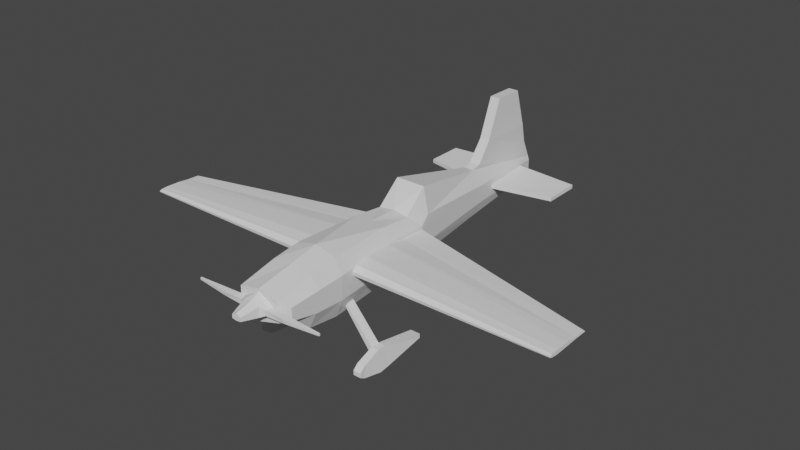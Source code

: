 # Source: airplane.blend  (saved by Blender 2.81.16; exported with 4.5.12 LTS)
import bpy
from mathutils import Matrix  # noqa: F401  (used for matrix-valued properties, if any)

bpy.ops.wm.read_factory_settings(use_empty=True)
scene = bpy.context.scene
scene.name = 'Scene'

# ---- collections
col_collection = bpy.data.collections.new('Collection'); scene.collection.children.link(col_collection)
col_collection_2 = bpy.data.collections.new('Collection 2'); scene.collection.children.link(col_collection_2)

# ---- materials (node trees are filled in below, after node groups)
mat_material = bpy.data.materials.new('Material')
mat_material.alpha_threshold = 0.0
mat_material.use_transparent_shadow = False
mat_material.line_color = (0.0, 0.0, 0.0, 1.0)

# ---- material node trees
mat_material.use_nodes = True; mat_material.node_tree.nodes.clear()
_N = mat_material.node_tree.nodes; _L = mat_material.node_tree.links
n0 = _N.new('ShaderNodeOutputMaterial'); n0.name = 'Material Output'; n0.location = (300, 300)
n1 = _N.new('ShaderNodeBsdfPrincipled'); n1.name = 'Principled BSDF'; n1.location = (10, 300)
n1.distribution = 'GGX'
n1.subsurface_method = 'BURLEY'
n1.inputs[2].default_value = 0.4
n1.inputs[3].default_value = 1.45
n1.inputs[27].default_value = (0.0, 0.0, 0.0, 1.0)
n1.inputs[28].default_value = 1.0
_L.new(n1.outputs[0], n0.inputs[0])
n0.is_active_output = True

# ---- world
world_world = bpy.data.worlds.new('World'); scene.world = world_world
world_world.use_nodes = True; world_world.node_tree.nodes.clear()
_N = world_world.node_tree.nodes; _L = world_world.node_tree.links
n0 = _N.new('ShaderNodeOutputWorld'); n0.name = 'World Output'; n0.location = (300, 300)
n1 = _N.new('ShaderNodeBackground'); n1.name = 'Background'; n1.location = (10, 300)
n1.inputs[0].default_value = (0.05088, 0.05088, 0.05088, 1.0)
_L.new(n1.outputs[0], n0.inputs[0])
n0.is_active_output = True
world_world.color = (0.05088, 0.05088, 0.05088)
world_world.use_sun_shadow = False
world_world.sun_shadow_jitter_overblur = 0.0

# ---- meshes
me_cube = bpy.data.meshes.new('Cube')
me_cube.from_pydata([(0.04234, 2.267, 0.2728), (0.04234, 2.267, 0.03859), (0.2321, -1.917, 0.3318), (0.2321, -1.917, 0.1141), (0.0, 2.267, 0.2728), (0.0, 2.267, 0.03859), (0.0, -1.917, 0.3822), (0.0, -1.917, 0.04315), (0.0, -1.176, -0.1665), (0.2321, -1.176, 0.4688), (5.96e-08, -1.176, 0.5248), (0.2321, -1.176, -0.1665), (0.0, -0.4047, 0.463), (0.1888, -0.4047, -0.1392), (0.0, -0.4047, -0.1392), (0.1888, -0.4047, 0.463), (0.0, -0.0675, 0.4559), (0.176, 0.08763, -0.1027), (0.0, 0.08763, -0.1027), (0.176, -0.0675, 0.4323), (0.0, 0.197, 0.6693), (0.1693, 0.197, -0.1027), (0.0, 0.197, -0.1027), (0.1693, 0.197, 0.6693), (0.0, 1.191, 0.4688), (0.1046, 1.204, -0.02977), (0.0, 1.204, -0.02977), (0.0549, 1.191, 0.4688), (0.0, -1.53, -0.1216), (0.2321, -1.489, 0.4276), (0.0, -1.489, 0.4601), (0.2321, -1.53, -0.1216), (0.0, 1.29, 0.4968), (0.0, 2.17, 0.4831), (0.04234, 2.17, 0.4831), (0.06208, 1.29, 0.4968), (0.0, 1.628, 1.153), (0.0, 1.966, 1.148), (0.05712, 1.966, 1.148), (0.05712, 1.628, 1.153), (0.0, 1.966, 1.148), (0.0, 2.102, 0.7051), (0.05712, 2.102, 0.7051), (0.05712, 1.457, 0.7157), (0.0, 1.457, 0.7157), (0.05827, 2.267, 0.2241), (0.05827, 2.267, 0.1292), (0.3195, -1.833, 0.2684), (0.3195, -1.833, 0.1311), (0.3195, -1.489, 0.2868), (0.144, 1.204, 0.1016), (0.2598, -0.4047, 0.3219), (0.3195, -1.176, 0.3035), (0.3195, -1.53, 0.06435), (0.3195, -1.176, 0.04617), (0.2598, -0.4047, 0.05725), (0.2422, 0.08763, 0.2887), (0.2422, 0.08763, 0.07201), (0.2331, 0.197, 0.3847), (0.2331, 0.197, 0.07201), (0.144, 1.191, 0.3035), (0.05712, 1.966, 1.148), (0.05712, 1.628, 1.153)], [(61, 62)], [(30, 2, 29), (2, 7, 3), (31, 7, 28), (3, 47, 2), (4, 1, 5), (17, 55, 13), (13, 8, 14), (15, 10, 9), (19, 12, 15), (17, 14, 18), (17, 59, 57), (25, 59, 21), (21, 18, 22), (23, 16, 19), (27, 20, 23), (25, 22, 26), (1, 50, 25), (29, 52, 9), (1, 26, 5), (27, 32, 24), (0, 46, 1), (11, 28, 8), (10, 29, 9), (41, 38, 42), (0, 35, 27), (4, 34, 0), (38, 36, 39), (42, 39, 43), (44, 39, 36), (32, 43, 44), (34, 43, 35), (34, 41, 42), (53, 47, 48), (55, 52, 54), (56, 55, 57), (59, 56, 57), (60, 59, 50), (45, 50, 46), (54, 49, 53), (11, 55, 54), (3, 53, 48), (9, 51, 15), (0, 60, 45), (27, 58, 60), (19, 58, 23), (19, 51, 56), (31, 54, 53), (2, 49, 29), (30, 6, 2), (2, 6, 7), (31, 3, 7), (3, 48, 47), (4, 0, 1), (17, 57, 55), (13, 11, 8), (15, 12, 10), (19, 16, 12), (17, 13, 14), (17, 21, 59), (25, 50, 59), (21, 17, 18), (23, 20, 16), (27, 24, 20), (25, 21, 22), (1, 46, 50), (29, 49, 52), (1, 25, 26), (27, 35, 32), (0, 45, 46), (11, 31, 28), (10, 30, 29), (41, 37, 38), (0, 34, 35), (4, 33, 34), (38, 37, 36), (42, 38, 39), (44, 43, 39), (32, 35, 43), (34, 42, 43), (34, 33, 41), (53, 49, 47), (55, 51, 52), (56, 51, 55), (59, 58, 56), (60, 58, 59), (45, 60, 50), (54, 52, 49), (11, 13, 55), (3, 31, 53), (9, 52, 51), (0, 27, 60), (27, 23, 58), (19, 56, 58), (19, 15, 51), (31, 11, 54), (2, 47, 49)])
_uv = me_cube.uv_layers.new(name='UVMap')
_uv.uv.foreach_set('vector', [0.875, 0.729, 0.625, 0.75, 0.625, 0.729, 0.625, 0.75, 0.375, 1.0, 0.375, 0.75, 0.375, 0.729, 0.125, 0.75, 0.125, 0.729, 0.375, 0.75, 0.625, 0.75, 0.625, 0.75, 0.625, 0.25, 0.375, 0.5, 0.375, 0.25, 0.375, 0.6329, 0.375, 0.6629, 0.375, 0.6629, 0.375, 0.6629, 0.125, 0.7099, 0.125, 0.6629, 0.625, 0.6629, 0.875, 0.7099, 0.625, 0.7099, 0.625, 0.6329, 0.875, 0.6629, 0.625, 0.6629, 0.375, 0.6329, 0.125, 0.6629, 0.125, 0.6329, 0.375, 0.6329, 0.375, 0.6262, 0.375, 0.6329, 0.375, 0.5648, 0.375, 0.6262, 0.375, 0.6262, 0.375, 0.6262, 0.125, 0.6329, 0.125, 0.6262, 0.625, 0.6262, 0.875, 0.6329, 0.625, 0.6329, 0.625, 0.5648, 0.875, 0.6262, 0.625, 0.6262, 0.375, 0.5648, 0.125, 0.6262, 0.125, 0.5648, 0.375, 0.5, 0.375, 0.5648, 0.375, 0.5648, 0.625, 0.729, 0.625, 0.7099, 0.625, 0.7099, 0.375, 0.5, 0.125, 0.5648, 0.125, 0.5, 0.625, 0.5648, 0.875, 0.5648, 0.875, 0.5648, 0.625, 0.5, 0.375, 0.5, 0.375, 0.5, 0.375, 0.7099, 0.125, 0.729, 0.125, 0.7099, 0.875, 0.7099, 0.625, 0.729, 0.625, 0.7099, 0.625, 0.25, 0.625, 0.5, 0.625, 0.5, 0.625, 0.5, 0.625, 0.5648, 0.625, 0.5648, 0.625, 0.25, 0.625, 0.5, 0.625, 0.5, 0.625, 0.5, 0.875, 0.5648, 0.625, 0.5648, 0.625, 0.5, 0.625, 0.5648, 0.625, 0.5648, 0.875, 0.5648, 0.625, 0.5648, 0.875, 0.5648, 0.875, 0.5648, 0.625, 0.5648, 0.875, 0.5648, 0.625, 0.5, 0.625, 0.5648, 0.625, 0.5648, 0.625, 0.5, 0.625, 0.25, 0.625, 0.5, 0.375, 0.729, 0.625, 0.75, 0.375, 0.75, 0.375, 0.6629, 0.625, 0.7099, 0.375, 0.7099, 0.625, 0.6329, 0.375, 0.6629, 0.375, 0.6329, 0.375, 0.6262, 0.625, 0.6329, 0.375, 0.6329, 0.625, 0.5648, 0.375, 0.6262, 0.375, 0.5648, 0.625, 0.5, 0.375, 0.5648, 0.375, 0.5, 0.375, 0.7099, 0.625, 0.729, 0.375, 0.729, 0.375, 0.7099, 0.375, 0.6629, 0.375, 0.7099, 0.375, 0.75, 0.375, 0.729, 0.375, 0.75, 0.625, 0.7099, 0.625, 0.6629, 0.625, 0.6629, 0.625, 0.5, 0.625, 0.5648, 0.625, 0.5, 0.625, 0.5648, 0.625, 0.6262, 0.625, 0.5648, 0.625, 0.6329, 0.625, 0.6262, 0.625, 0.6262, 0.625, 0.6329, 0.625, 0.6629, 0.625, 0.6329, 0.375, 0.729, 0.375, 0.7099, 0.375, 0.729, 0.625, 0.75, 0.625, 0.729, 0.625, 0.729, 0.875, 0.729, 0.875, 0.75, 0.625, 0.75, 0.625, 0.75, 0.625, 1.0, 0.375, 1.0, 0.375, 0.729, 0.375, 0.75, 0.125, 0.75, 0.375, 0.75, 0.375, 0.75, 0.625, 0.75, 0.625, 0.25, 0.625, 0.5, 0.375, 0.5, 0.375, 0.6329, 0.375, 0.6329, 0.375, 0.6629, 0.375, 0.6629, 0.375, 0.7099, 0.125, 0.7099, 0.625, 0.6629, 0.875, 0.6629, 0.875, 0.7099, 0.625, 0.6329, 0.875, 0.6329, 0.875, 0.6629, 0.375, 0.6329, 0.375, 0.6629, 0.125, 0.6629, 0.375, 0.6329, 0.375, 0.6262, 0.375, 0.6262, 0.375, 0.5648, 0.375, 0.5648, 0.375, 0.6262, 0.375, 0.6262, 0.375, 0.6329, 0.125, 0.6329, 0.625, 0.6262, 0.875, 0.6262, 0.875, 0.6329, 0.625, 0.5648, 0.875, 0.5648, 0.875, 0.6262, 0.375, 0.5648, 0.375, 0.6262, 0.125, 0.6262, 0.375, 0.5, 0.375, 0.5, 0.375, 0.5648, 0.625, 0.729, 0.625, 0.729, 0.625, 0.7099, 0.375, 0.5, 0.375, 0.5648, 0.125, 0.5648, 0.625, 0.5648, 0.625, 0.5648, 0.875, 0.5648, 0.625, 0.5, 0.625, 0.5, 0.375, 0.5, 0.375, 0.7099, 0.375, 0.729, 0.125, 0.729, 0.875, 0.7099, 0.875, 0.729, 0.625, 0.729, 0.625, 0.25, 0.625, 0.25, 0.625, 0.5, 0.625, 0.5, 0.625, 0.5, 0.625, 0.5648, 0.625, 0.25, 0.625, 0.25, 0.625, 0.5, 0.625, 0.5, 0.875, 0.5, 0.875, 0.5648, 0.625, 0.5, 0.625, 0.5, 0.625, 0.5648, 0.875, 0.5648, 0.625, 0.5648, 0.625, 0.5648, 0.875, 0.5648, 0.625, 0.5648, 0.625, 0.5648, 0.625, 0.5, 0.625, 0.5, 0.625, 0.5648, 0.625, 0.5, 0.625, 0.25, 0.625, 0.25, 0.375, 0.729, 0.625, 0.729, 0.625, 0.75, 0.375, 0.6629, 0.625, 0.6629, 0.625, 0.7099, 0.625, 0.6329, 0.625, 0.6629, 0.375, 0.6629, 0.375, 0.6262, 0.625, 0.6262, 0.625, 0.6329, 0.625, 0.5648, 0.625, 0.6262, 0.375, 0.6262, 0.625, 0.5, 0.625, 0.5648, 0.375, 0.5648, 0.375, 0.7099, 0.625, 0.7099, 0.625, 0.729, 0.375, 0.7099, 0.375, 0.6629, 0.375, 0.6629, 0.375, 0.75, 0.375, 0.729, 0.375, 0.729, 0.625, 0.7099, 0.625, 0.7099, 0.625, 0.6629, 0.625, 0.5, 0.625, 0.5648, 0.625, 0.5648, 0.625, 0.5648, 0.625, 0.6262, 0.625, 0.6262, 0.625, 0.6329, 0.625, 0.6329, 0.625, 0.6262, 0.625, 0.6329, 0.625, 0.6629, 0.625, 0.6629, 0.375, 0.729, 0.375, 0.7099, 0.375, 0.7099, 0.625, 0.75, 0.625, 0.75, 0.625, 0.729])
me_cube.materials.append(mat_material)
me_cube.use_remesh_preserve_volume = False
me_cube.use_remesh_preserve_attributes = False
me_cube.use_mirror_vertex_groups = False
me_cube.update()
me_cube_001 = bpy.data.meshes.new('Cube.001')
me_cube_001.from_pydata([(0.0, -1.009, 0.2278), (0.0, -1.016, 0.2732), (0.0, 0.1796, 0.1936), (0.0, 0.1568, 0.2466), (2.472, -1.011, 0.2448), (2.472, -1.014, 0.2562), (2.472, -0.4702, 0.2362), (2.472, -0.4806, 0.2495), (0.0, -0.1632, 0.1936), (0.0, -0.1632, 0.2732), (2.472, -0.6262, 0.2362), (2.472, -0.6262, 0.2562), (0.0, -0.4275, 0.1747), (2.472, -0.7464, 0.2687), (0.0, -0.4275, 0.3226), (2.472, -0.7464, 0.2314), (0.0, -0.9485, 0.1898), (2.472, -0.9834, 0.2687), (0.0, -0.9485, 0.3226), (2.472, -0.9834, 0.2352), (0.0, -0.7875, 0.3422), (2.472, -0.9102, 0.2275), (0.0, -0.7875, 0.1595), (2.472, -0.9102, 0.2737)], [], [(2, 3, 7, 6), (19, 17, 5, 4), (4, 5, 1, 0), (16, 19, 4, 0), (17, 18, 1, 5), (7, 3, 9, 11), (2, 6, 10, 8), (6, 7, 11, 10), (11, 9, 14, 13), (8, 10, 15, 12), (10, 11, 13, 15), (23, 20, 18, 17), (22, 21, 19, 16), (21, 23, 17, 19), (15, 13, 23, 21), (12, 15, 21, 22), (13, 14, 20, 23)])
_uv = me_cube_001.uv_layers.new(name='UVMap')
_uv.uv.foreach_set('vector', [0.375, 0.25, 0.625, 0.25, 0.625, 0.5, 0.375, 0.5, 0.375, 0.7358, 0.625, 0.7358, 0.625, 0.75, 0.375, 0.75, 0.375, 0.75, 0.625, 0.75, 0.625, 1.0, 0.375, 1.0, 0.125, 0.7358, 0.375, 0.7358, 0.375, 0.75, 0.125, 0.75, 0.625, 0.7358, 0.875, 0.7358, 0.875, 0.75, 0.625, 0.75, 0.625, 0.5, 0.875, 0.5, 0.875, 0.5717, 0.625, 0.5717, 0.125, 0.5, 0.375, 0.5, 0.375, 0.5717, 0.125, 0.5717, 0.375, 0.5, 0.625, 0.5, 0.625, 0.5717, 0.375, 0.5717, 0.625, 0.5717, 0.875, 0.5717, 0.875, 0.6269, 0.625, 0.6269, 0.125, 0.5717, 0.375, 0.5717, 0.375, 0.6269, 0.125, 0.6269, 0.375, 0.5717, 0.625, 0.5717, 0.625, 0.6269, 0.375, 0.6269, 0.625, 0.7022, 0.875, 0.7022, 0.875, 0.7358, 0.625, 0.7358, 0.125, 0.7022, 0.375, 0.7022, 0.375, 0.7358, 0.125, 0.7358, 0.375, 0.7022, 0.625, 0.7022, 0.625, 0.7358, 0.375, 0.7358, 0.375, 0.6269, 0.625, 0.6269, 0.625, 0.7022, 0.375, 0.7022, 0.125, 0.6269, 0.375, 0.6269, 0.375, 0.7022, 0.125, 0.7022, 0.625, 0.6269, 0.875, 0.6269, 0.875, 0.7022, 0.625, 0.7022])
me_cube_001.use_remesh_fix_poles = True
me_cube_001.use_remesh_preserve_attributes = False
me_cube_001.use_mirror_vertex_groups = False
me_cube_001.update()
me_cube_002 = bpy.data.meshes.new('Cube.002')
me_cube_002.from_pydata([(0.0, 1.066, 0.3639), (0.0, 1.066, 0.4058), (0.0, 1.725, 0.3639), (0.0, 1.725, 0.4058), (0.7974, 1.228, 0.3639), (0.7974, 1.228, 0.4058), (0.7974, 1.653, 0.3639), (0.7974, 1.653, 0.4058)], [], [(2, 3, 7, 6), (6, 7, 5, 4), (4, 5, 1, 0), (2, 6, 4, 0), (7, 3, 1, 5)])
_uv = me_cube_002.uv_layers.new(name='UVMap')
_uv.uv.foreach_set('vector', [0.375, 0.25, 0.625, 0.25, 0.625, 0.5, 0.375, 0.5, 0.375, 0.5, 0.625, 0.5, 0.625, 0.75, 0.375, 0.75, 0.375, 0.75, 0.625, 0.75, 0.625, 1.0, 0.375, 1.0, 0.125, 0.5, 0.375, 0.5, 0.375, 0.75, 0.125, 0.75, 0.625, 0.5, 0.875, 0.5, 0.875, 0.75, 0.625, 0.75])
me_cube_002.use_remesh_fix_poles = True
me_cube_002.use_remesh_preserve_attributes = False
me_cube_002.use_mirror_vertex_groups = False
me_cube_002.update()
me_cube_003 = bpy.data.meshes.new('Cube.003')
me_cube_003.from_pydata([(0.5667, -1.318, -0.6035), (0.5667, -1.318, -0.5542), (0.5667, -0.4779, -0.566), (0.5667, -0.4779, -0.5198), (0.653, -1.318, -0.6035), (0.653, -1.318, -0.5542), (0.6774, -0.4779, -0.566), (0.6774, -0.4779, -0.5198), (0.5667, -1.06, -0.6629), (0.5667, -1.06, -0.426), (0.6774, -1.06, -0.6629), (0.6488, -1.06, -0.426), (0.5667, -0.962, -0.426), (0.6774, -0.962, -0.6504), (0.5667, -0.962, -0.6504), (0.6488, -0.962, -0.426), (0.5667, -1.262, -0.6348), (0.653, -1.262, -0.501), (0.5667, -1.262, -0.501), (0.653, -1.262, -0.6348), (0.5261, -0.962, -0.5898), (0.5261, -1.06, -0.6023), (0.5261, -1.06, -0.4748), (0.5261, -0.962, -0.4748), (0.2572, -1.06, -0.06937), (0.2572, -0.962, -0.06937), (0.2166, -1.06, -0.06937), (0.2166, -0.962, -0.06937), (0.6488, -1.073, -0.426)], [], [(14, 12, 3, 2), (2, 3, 7, 6), (19, 17, 5, 4), (4, 5, 1, 0), (16, 19, 4, 0), (17, 18, 1, 5), (15, 12, 9, 11), (14, 13, 10, 8), (13, 15, 11, 10), (16, 18, 9, 8), (6, 7, 15, 13), (2, 6, 13, 14), (7, 3, 12, 15), (9, 12, 25, 24), (0, 1, 18, 16), (11, 9, 18, 17), (8, 10, 19, 16), (10, 11, 17, 19), (21, 22, 23, 20), (12, 14, 20, 23), (14, 8, 21, 20), (8, 9, 22, 21), (24, 25, 27, 26), (12, 23, 27, 25), (23, 22, 26, 27), (22, 9, 24, 26)])
_uv = me_cube_003.uv_layers.new(name='UVMap')
_uv.uv.foreach_set('vector', [0.375, 0.1059, 0.625, 0.1059, 0.625, 0.25, 0.375, 0.25, 0.375, 0.25, 0.625, 0.25, 0.625, 0.5, 0.375, 0.5, 0.375, 0.7336, 0.625, 0.7336, 0.625, 0.75, 0.375, 0.75, 0.375, 0.75, 0.625, 0.75, 0.625, 1.0, 0.375, 1.0, 0.125, 0.7336, 0.375, 0.7336, 0.375, 0.75, 0.125, 0.75, 0.625, 0.7336, 0.875, 0.7336, 0.875, 0.75, 0.625, 0.75, 0.625, 0.6441, 0.875, 0.6441, 0.875, 0.6734, 0.625, 0.6734, 0.125, 0.6441, 0.375, 0.6441, 0.375, 0.6734, 0.125, 0.6734, 0.375, 0.6441, 0.625, 0.6441, 0.625, 0.6734, 0.375, 0.6734, 0.375, 0.01641, 0.625, 0.01641, 0.625, 0.07658, 0.375, 0.07658, 0.375, 0.5, 0.625, 0.5, 0.625, 0.6441, 0.375, 0.6441, 0.125, 0.5, 0.375, 0.5, 0.375, 0.6441, 0.125, 0.6441, 0.625, 0.5, 0.875, 0.5, 0.875, 0.6441, 0.625, 0.6441, 0.875, 0.6734, 0.875, 0.6441, 0.875, 0.6441, 0.875, 0.6734, 0.375, 0.0, 0.625, 0.0, 0.625, 0.01641, 0.375, 0.01641, 0.625, 0.6734, 0.875, 0.6734, 0.875, 0.7336, 0.625, 0.7336, 0.125, 0.6734, 0.375, 0.6734, 0.375, 0.7336, 0.125, 0.7336, 0.375, 0.6734, 0.625, 0.6734, 0.625, 0.7336, 0.375, 0.7336, 0.375, 0.07658, 0.625, 0.07658, 0.625, 0.1059, 0.375, 0.1059, 0.625, 0.1059, 0.375, 0.1059, 0.375, 0.1059, 0.625, 0.1059, 0.125, 0.6441, 0.125, 0.6734, 0.125, 0.6734, 0.125, 0.6441, 0.375, 0.07658, 0.625, 0.07658, 0.625, 0.07658, 0.375, 0.07658, 0.875, 0.6734, 0.875, 0.6441, 0.875, 0.6441, 0.875, 0.6734, 0.625, 0.1059, 0.625, 0.1059, 0.625, 0.1059, 0.625, 0.1059, 0.625, 0.1059, 0.625, 0.07658, 0.625, 0.07658, 0.625, 0.1059, 0.625, 0.07658, 0.625, 0.07658, 0.625, 0.07658, 0.625, 0.07658])
me_cube_003.use_remesh_fix_poles = True
me_cube_003.use_remesh_preserve_attributes = False
me_cube_003.use_mirror_vertex_groups = False
me_cube_003.update()
me_cylinder = bpy.data.meshes.new('Cylinder')
me_cylinder.from_pydata([(1.543e-10, -0.004316, 0.1419), (-3.797e-09, -0.2953, 0.03819), (0.1229, -0.004316, 0.07094), (0.05249, -0.2953, 0.01143), (0.1229, -0.004316, -0.07094), (0.05249, -0.2953, -0.02966), (-1.225e-08, -0.004316, -0.1419), (-7.135e-09, -0.2953, -0.03819), (-2.128e-09, -0.1083, 0.08492), (0.09772, -0.1083, 0.05642), (0.09772, -0.1083, -0.05642), (-1.118e-08, -0.1083, -0.06669), (0.3253, -0.08946, 0.02108), (0.3505, -0.0209, 0.0265), (0.4198, -0.0209, -0.0265), (0.3947, -0.08041, -0.02108), (0.7546, -0.04499, 0.01063), (0.7546, -0.03029, 0.01182), (0.7546, -0.03029, -0.01182), (0.7546, -0.04499, -0.01063), (0.1744, -0.0209, -0.03622), (0.1492, -0.08946, -0.02881), (0.1492, -0.08946, 0.02881), (0.1744, -0.0209, 0.03622)], [], [(8, 1, 3, 9), (9, 3, 5, 10), (10, 5, 7, 11), (3, 1, 7, 5), (0, 2, 4, 6), (4, 10, 11, 6), (21, 20, 14, 15), (0, 8, 9, 2), (15, 14, 18, 19), (22, 21, 15, 12), (20, 23, 13, 14), (23, 22, 12, 13), (17, 16, 19, 18), (13, 12, 16, 17), (12, 15, 19, 16), (14, 13, 17, 18), (2, 9, 22, 23), (4, 2, 23, 20), (9, 10, 21, 22), (10, 4, 20, 21)])
_uv = me_cylinder.uv_layers.new(name='UVMap')
_uv.uv.foreach_set('vector', [1.0, 0.6787, 1.0, 1.0, 0.8333, 1.0, 0.8333, 0.6787, 0.8333, 0.6787, 0.8333, 1.0, 0.6667, 1.0, 0.6667, 0.6787, 0.6667, 0.6787, 0.6667, 1.0, 0.5, 1.0, 0.5, 0.6787, 0.8333, 1.0, 1.0, 1.0, 0.5, 1.0, 0.6667, 1.0, 1.0, 0.5, 0.8333, 0.5, 0.6667, 0.5, 0.5, 0.5, 0.6667, 0.5, 0.6667, 0.6787, 0.5, 0.6787, 0.5, 0.5, 0.6667, 0.6787, 0.6667, 0.5, 0.6667, 0.5, 0.6667, 0.6787, 1.0, 0.5, 1.0, 0.6787, 0.8333, 0.6787, 0.8333, 0.5, 0.6667, 0.6787, 0.6667, 0.5, 0.6667, 0.5, 0.6667, 0.6787, 0.8333, 0.6787, 0.6667, 0.6787, 0.6667, 0.6787, 0.8333, 0.6787, 0.6667, 0.5, 0.8333, 0.5, 0.8333, 0.5, 0.6667, 0.5, 0.8333, 0.5, 0.8333, 0.6787, 0.8333, 0.6787, 0.8333, 0.5, 0.8333, 0.5, 0.8333, 0.6787, 0.6667, 0.6787, 0.6667, 0.5, 0.8333, 0.5, 0.8333, 0.6787, 0.8333, 0.6787, 0.8333, 0.5, 0.8333, 0.6787, 0.6667, 0.6787, 0.6667, 0.6787, 0.8333, 0.6787, 0.6667, 0.5, 0.8333, 0.5, 0.8333, 0.5, 0.6667, 0.5, 0.8333, 0.5, 0.8333, 0.6787, 0.8333, 0.6787, 0.8333, 0.5, 0.6667, 0.5, 0.8333, 0.5, 0.8333, 0.5, 0.6667, 0.5, 0.8333, 0.6787, 0.6667, 0.6787, 0.6667, 0.6787, 0.8333, 0.6787, 0.6667, 0.6787, 0.6667, 0.5, 0.6667, 0.5, 0.6667, 0.6787])
me_cylinder.use_remesh_fix_poles = True
me_cylinder.use_remesh_preserve_attributes = False
me_cylinder.use_mirror_vertex_groups = False
me_cylinder.update()

# ---- objects
ob_airplane_body = bpy.data.objects.new('airplane_body', me_cube)
ob_airplane_wings = bpy.data.objects.new('airplane_wings', me_cube_001)
ob_airplane_horz_stabliizer = bpy.data.objects.new('airplane_horz_stabliizer', me_cube_002)
ob_airplane_landing_gear = bpy.data.objects.new('airplane_landing_gear', me_cube_003)
ob_airplane_propeller = bpy.data.objects.new('airplane_propeller', me_cylinder)
ob_airplane_ref_front = bpy.data.objects.new('airplane_ref_front', None)
ob_airplane_ref_right = bpy.data.objects.new('airplane_ref_right', None)
ob_airplane_ref_top = bpy.data.objects.new('airplane_ref_top', None)

# ---- transforms, parenting, visibility, modifiers, constraints
ob_airplane_body.location = (0.0, 0.0, 0.0)
ob_airplane_body.lock_rotations_4d = False
ob_airplane_body.empty_display_type = 'ARROWS'
ob_airplane_body.lineart.crease_threshold = 0.0
_m = ob_airplane_body.modifiers.new('Mirror', 'MIRROR')
ob_airplane_wings.location = (0.0, 0.0, 0.0)
ob_airplane_wings.lineart.crease_threshold = 0.0
_m = ob_airplane_wings.modifiers.new('Mirror', 'MIRROR')
ob_airplane_horz_stabliizer.location = (0.0, 0.3628, -0.1866)
ob_airplane_horz_stabliizer.lineart.crease_threshold = 0.0
_m = ob_airplane_horz_stabliizer.modifiers.new('Mirror', 'MIRROR')
ob_airplane_landing_gear.location = (0.0, 0.0, 0.0)
ob_airplane_landing_gear.lineart.crease_threshold = 0.0
_m = ob_airplane_landing_gear.modifiers.new('Mirror', 'MIRROR')
ob_airplane_propeller.location = (0.0, -1.9, 0.22)
ob_airplane_propeller.lineart.crease_threshold = 0.0
_m = ob_airplane_propeller.modifiers.new('Mirror', 'MIRROR')
ob_airplane_ref_front.location = (0.0, 0.0, 0.0)
ob_airplane_ref_front.rotation_euler = (1.571, 0.0, 0.0)
ob_airplane_ref_front.empty_display_type = 'IMAGE'
ob_airplane_ref_front.empty_display_size = 5.0
ob_airplane_ref_front.use_empty_image_alpha = True
ob_airplane_ref_front.color = (1.0, 1.0, 1.0, 0.5)
ob_airplane_ref_front.lineart.crease_threshold = 0.0
ob_airplane_ref_right.location = (0.0, 0.0, 0.0)
ob_airplane_ref_right.rotation_euler = (1.571, 0.0, 1.571)
ob_airplane_ref_right.empty_display_type = 'IMAGE'
ob_airplane_ref_right.empty_display_size = 5.0
ob_airplane_ref_right.use_empty_image_alpha = True
ob_airplane_ref_right.color = (1.0, 1.0, 1.0, 0.5)
ob_airplane_ref_right.lineart.crease_threshold = 0.0
ob_airplane_ref_top.location = (0.0, 0.0, 0.0)
ob_airplane_ref_top.empty_display_type = 'IMAGE'
ob_airplane_ref_top.empty_display_size = 5.0
ob_airplane_ref_top.use_empty_image_alpha = True
ob_airplane_ref_top.color = (1.0, 1.0, 1.0, 0.5)
ob_airplane_ref_top.lineart.crease_threshold = 0.0

# ---- collection membership
col_collection.objects.link(ob_airplane_body)
col_collection.objects.link(ob_airplane_wings)
col_collection.objects.link(ob_airplane_horz_stabliizer)
col_collection.objects.link(ob_airplane_landing_gear)
col_collection.objects.link(ob_airplane_propeller)
col_collection_2.objects.link(ob_airplane_ref_front)
col_collection_2.objects.link(ob_airplane_ref_right)
col_collection_2.objects.link(ob_airplane_ref_top)

# ---- scene / render settings (as saved in the file)
scene.frame_start = 1; scene.frame_end = 250; scene.frame_set(1)
scene.render.engine = 'BLENDER_EEVEE_NEXT'
scene.cycles.use_denoising = False
scene.cycles.samples = 128
scene.cycles.sampling_pattern = 'TABULATED_SOBOL'
scene.cycles.use_adaptive_sampling = False
scene.cycles.use_light_tree = False
scene.view_settings.view_transform = 'Filmic'
bpy.context.view_layer.update()

# ---- added for rendering (the .blend has no active camera and no usable light): camera, sun
cam_auto = bpy.data.cameras.new('AutoCamera')
cam_auto.lens = 50.0
cam_auto.sensor_width = 36.0
cam_auto.clip_end = 1000.0
ob_auto_camera = bpy.data.objects.new('AutoCamera', cam_auto)
scene.collection.objects.link(ob_auto_camera)
ob_auto_camera.location = (6.38681, -7.62847, 5.3544)
ob_auto_camera.rotation_euler = (1.09748, -7.21219e-08, 0.694738)
scene.camera = ob_auto_camera
light_auto_sun = bpy.data.lights.new('AutoSun', 'SUN')
light_auto_sun.energy = 3.0
light_auto_sun.angle = 0.0523599
ob_auto_sun = bpy.data.objects.new('AutoSun', light_auto_sun)
scene.collection.objects.link(ob_auto_sun)
ob_auto_sun.rotation_euler = (0.872665, 0.174533, 0.523599)
bpy.context.view_layer.update()
